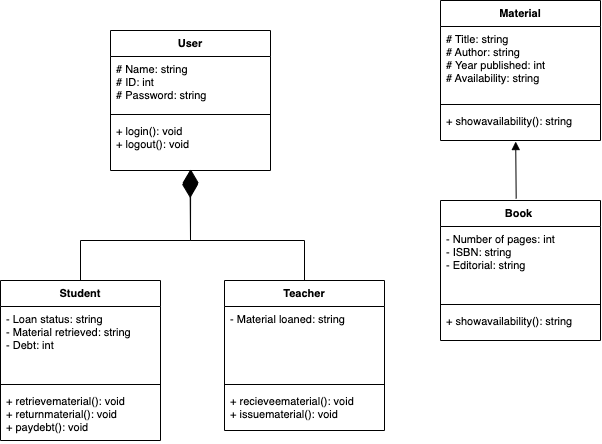

The diagram above was exported from draw.io. Its source (the exported page's mxGraphModel, read from the mxfile embedded in the PNG):
<mxGraphModel dx="1351" dy="910" grid="1" gridSize="10" guides="1" tooltips="1" connect="1" arrows="1" fold="1" page="1" pageScale="1" pageWidth="827" pageHeight="1169" math="0" shadow="0">
  <root>
    <mxCell id="WIyWlLk6GJQsqaUBKTNV-0" />
    <mxCell id="WIyWlLk6GJQsqaUBKTNV-1" parent="WIyWlLk6GJQsqaUBKTNV-0" />
    <mxCell id="SqeGZUQmhU1ByJqYyWcD-7" value="Material" style="swimlane;fontStyle=1;align=center;verticalAlign=top;childLayout=stackLayout;horizontal=1;startSize=26;horizontalStack=0;resizeParent=1;resizeParentMax=0;resizeLast=0;collapsible=1;marginBottom=0;fontSize=11;" vertex="1" parent="WIyWlLk6GJQsqaUBKTNV-1">
      <mxGeometry x="550" y="160" width="160" height="140" as="geometry" />
    </mxCell>
    <mxCell id="SqeGZUQmhU1ByJqYyWcD-8" value="# Title: string&#10;# Author: string&#10;# Year published: int &#10;# Availability: string&#10;" style="text;strokeColor=none;fillColor=none;align=left;verticalAlign=top;spacingLeft=4;spacingRight=4;overflow=hidden;rotatable=0;points=[[0,0.5],[1,0.5]];portConstraint=eastwest;fontSize=11;" vertex="1" parent="SqeGZUQmhU1ByJqYyWcD-7">
      <mxGeometry y="26" width="160" height="74" as="geometry" />
    </mxCell>
    <mxCell id="SqeGZUQmhU1ByJqYyWcD-9" value="" style="line;strokeWidth=1;fillColor=none;align=left;verticalAlign=middle;spacingTop=-1;spacingLeft=3;spacingRight=3;rotatable=0;labelPosition=right;points=[];portConstraint=eastwest;fontSize=11;" vertex="1" parent="SqeGZUQmhU1ByJqYyWcD-7">
      <mxGeometry y="100" width="160" height="8" as="geometry" />
    </mxCell>
    <mxCell id="SqeGZUQmhU1ByJqYyWcD-10" value="+ showavailability(): string" style="text;strokeColor=none;fillColor=none;align=left;verticalAlign=top;spacingLeft=4;spacingRight=4;overflow=hidden;rotatable=0;points=[[0,0.5],[1,0.5]];portConstraint=eastwest;fontSize=11;" vertex="1" parent="SqeGZUQmhU1ByJqYyWcD-7">
      <mxGeometry y="108" width="160" height="32" as="geometry" />
    </mxCell>
    <mxCell id="SqeGZUQmhU1ByJqYyWcD-11" value="Book " style="swimlane;fontStyle=1;align=center;verticalAlign=top;childLayout=stackLayout;horizontal=1;startSize=26;horizontalStack=0;resizeParent=1;resizeParentMax=0;resizeLast=0;collapsible=1;marginBottom=0;fontSize=11;" vertex="1" parent="WIyWlLk6GJQsqaUBKTNV-1">
      <mxGeometry x="550" y="360" width="160" height="140" as="geometry" />
    </mxCell>
    <mxCell id="SqeGZUQmhU1ByJqYyWcD-12" value="- Number of pages: int&#10;- ISBN: string&#10;- Editorial: string" style="text;strokeColor=none;fillColor=none;align=left;verticalAlign=top;spacingLeft=4;spacingRight=4;overflow=hidden;rotatable=0;points=[[0,0.5],[1,0.5]];portConstraint=eastwest;fontSize=11;" vertex="1" parent="SqeGZUQmhU1ByJqYyWcD-11">
      <mxGeometry y="26" width="160" height="74" as="geometry" />
    </mxCell>
    <mxCell id="SqeGZUQmhU1ByJqYyWcD-13" value="" style="line;strokeWidth=1;fillColor=none;align=left;verticalAlign=middle;spacingTop=-1;spacingLeft=3;spacingRight=3;rotatable=0;labelPosition=right;points=[];portConstraint=eastwest;fontSize=11;" vertex="1" parent="SqeGZUQmhU1ByJqYyWcD-11">
      <mxGeometry y="100" width="160" height="8" as="geometry" />
    </mxCell>
    <mxCell id="SqeGZUQmhU1ByJqYyWcD-14" value="+ showavailability(): string" style="text;strokeColor=none;fillColor=none;align=left;verticalAlign=top;spacingLeft=4;spacingRight=4;overflow=hidden;rotatable=0;points=[[0,0.5],[1,0.5]];portConstraint=eastwest;fontSize=11;" vertex="1" parent="SqeGZUQmhU1ByJqYyWcD-11">
      <mxGeometry y="108" width="160" height="32" as="geometry" />
    </mxCell>
    <mxCell id="SqeGZUQmhU1ByJqYyWcD-16" value="" style="html=1;verticalAlign=bottom;endArrow=block;rounded=0;fontSize=11;entryX=0.47;entryY=1.033;entryDx=0;entryDy=0;entryPerimeter=0;exitX=0.473;exitY=-0.013;exitDx=0;exitDy=0;exitPerimeter=0;" edge="1" parent="WIyWlLk6GJQsqaUBKTNV-1" source="SqeGZUQmhU1ByJqYyWcD-11" target="SqeGZUQmhU1ByJqYyWcD-10">
      <mxGeometry width="80" relative="1" as="geometry">
        <mxPoint x="710" y="340" as="sourcePoint" />
        <mxPoint x="790" y="340" as="targetPoint" />
      </mxGeometry>
    </mxCell>
    <mxCell id="SqeGZUQmhU1ByJqYyWcD-17" value="User" style="swimlane;fontStyle=1;align=center;verticalAlign=top;childLayout=stackLayout;horizontal=1;startSize=26;horizontalStack=0;resizeParent=1;resizeParentMax=0;resizeLast=0;collapsible=1;marginBottom=0;fontSize=11;" vertex="1" parent="WIyWlLk6GJQsqaUBKTNV-1">
      <mxGeometry x="220" y="190" width="160" height="140" as="geometry" />
    </mxCell>
    <mxCell id="SqeGZUQmhU1ByJqYyWcD-18" value="# Name: string &#10;# ID: int&#10;# Password: string&#10;" style="text;strokeColor=none;fillColor=none;align=left;verticalAlign=top;spacingLeft=4;spacingRight=4;overflow=hidden;rotatable=0;points=[[0,0.5],[1,0.5]];portConstraint=eastwest;fontSize=11;" vertex="1" parent="SqeGZUQmhU1ByJqYyWcD-17">
      <mxGeometry y="26" width="160" height="54" as="geometry" />
    </mxCell>
    <mxCell id="SqeGZUQmhU1ByJqYyWcD-19" value="" style="line;strokeWidth=1;fillColor=none;align=left;verticalAlign=middle;spacingTop=-1;spacingLeft=3;spacingRight=3;rotatable=0;labelPosition=right;points=[];portConstraint=eastwest;fontSize=11;" vertex="1" parent="SqeGZUQmhU1ByJqYyWcD-17">
      <mxGeometry y="80" width="160" height="8" as="geometry" />
    </mxCell>
    <mxCell id="SqeGZUQmhU1ByJqYyWcD-20" value="+ login(): void&#10;+ logout(): void" style="text;strokeColor=none;fillColor=none;align=left;verticalAlign=top;spacingLeft=4;spacingRight=4;overflow=hidden;rotatable=0;points=[[0,0.5],[1,0.5]];portConstraint=eastwest;fontSize=11;" vertex="1" parent="SqeGZUQmhU1ByJqYyWcD-17">
      <mxGeometry y="88" width="160" height="52" as="geometry" />
    </mxCell>
    <mxCell id="SqeGZUQmhU1ByJqYyWcD-21" value="Student" style="swimlane;fontStyle=1;align=center;verticalAlign=top;childLayout=stackLayout;horizontal=1;startSize=26;horizontalStack=0;resizeParent=1;resizeParentMax=0;resizeLast=0;collapsible=1;marginBottom=0;fontSize=11;" vertex="1" parent="WIyWlLk6GJQsqaUBKTNV-1">
      <mxGeometry x="110" y="440" width="160" height="160" as="geometry" />
    </mxCell>
    <mxCell id="SqeGZUQmhU1ByJqYyWcD-22" value="- Loan status: string&#10;- Material retrieved: string&#10;- Debt: int" style="text;strokeColor=none;fillColor=none;align=left;verticalAlign=top;spacingLeft=4;spacingRight=4;overflow=hidden;rotatable=0;points=[[0,0.5],[1,0.5]];portConstraint=eastwest;fontSize=11;" vertex="1" parent="SqeGZUQmhU1ByJqYyWcD-21">
      <mxGeometry y="26" width="160" height="74" as="geometry" />
    </mxCell>
    <mxCell id="SqeGZUQmhU1ByJqYyWcD-23" value="" style="line;strokeWidth=1;fillColor=none;align=left;verticalAlign=middle;spacingTop=-1;spacingLeft=3;spacingRight=3;rotatable=0;labelPosition=right;points=[];portConstraint=eastwest;fontSize=11;" vertex="1" parent="SqeGZUQmhU1ByJqYyWcD-21">
      <mxGeometry y="100" width="160" height="8" as="geometry" />
    </mxCell>
    <mxCell id="SqeGZUQmhU1ByJqYyWcD-24" value="+ retrievematerial(): void&#10;+ returnmaterial(): void&#10;+ paydebt(): void" style="text;strokeColor=none;fillColor=none;align=left;verticalAlign=top;spacingLeft=4;spacingRight=4;overflow=hidden;rotatable=0;points=[[0,0.5],[1,0.5]];portConstraint=eastwest;fontSize=11;" vertex="1" parent="SqeGZUQmhU1ByJqYyWcD-21">
      <mxGeometry y="108" width="160" height="52" as="geometry" />
    </mxCell>
    <mxCell id="SqeGZUQmhU1ByJqYyWcD-26" value="" style="endArrow=diamondThin;endFill=1;endSize=24;html=1;rounded=0;fontSize=11;entryX=0.497;entryY=1.012;entryDx=0;entryDy=0;entryPerimeter=0;exitX=0.5;exitY=0;exitDx=0;exitDy=0;" edge="1" parent="WIyWlLk6GJQsqaUBKTNV-1" source="SqeGZUQmhU1ByJqYyWcD-21" target="SqeGZUQmhU1ByJqYyWcD-20">
      <mxGeometry width="160" relative="1" as="geometry">
        <mxPoint x="170" y="420" as="sourcePoint" />
        <mxPoint x="320" y="360" as="targetPoint" />
        <Array as="points">
          <mxPoint x="190" y="400" />
          <mxPoint x="300" y="400" />
        </Array>
      </mxGeometry>
    </mxCell>
    <mxCell id="SqeGZUQmhU1ByJqYyWcD-29" value="Teacher" style="swimlane;fontStyle=1;align=center;verticalAlign=top;childLayout=stackLayout;horizontal=1;startSize=26;horizontalStack=0;resizeParent=1;resizeParentMax=0;resizeLast=0;collapsible=1;marginBottom=0;fontSize=11;" vertex="1" parent="WIyWlLk6GJQsqaUBKTNV-1">
      <mxGeometry x="334" y="440" width="160" height="150" as="geometry" />
    </mxCell>
    <mxCell id="SqeGZUQmhU1ByJqYyWcD-30" value="- Material loaned: string&#10;" style="text;strokeColor=none;fillColor=none;align=left;verticalAlign=top;spacingLeft=4;spacingRight=4;overflow=hidden;rotatable=0;points=[[0,0.5],[1,0.5]];portConstraint=eastwest;fontSize=11;" vertex="1" parent="SqeGZUQmhU1ByJqYyWcD-29">
      <mxGeometry y="26" width="160" height="74" as="geometry" />
    </mxCell>
    <mxCell id="SqeGZUQmhU1ByJqYyWcD-31" value="" style="line;strokeWidth=1;fillColor=none;align=left;verticalAlign=middle;spacingTop=-1;spacingLeft=3;spacingRight=3;rotatable=0;labelPosition=right;points=[];portConstraint=eastwest;fontSize=11;" vertex="1" parent="SqeGZUQmhU1ByJqYyWcD-29">
      <mxGeometry y="100" width="160" height="8" as="geometry" />
    </mxCell>
    <mxCell id="SqeGZUQmhU1ByJqYyWcD-32" value="+ recieveematerial(): void&#10;+ issuematerial(): void" style="text;strokeColor=none;fillColor=none;align=left;verticalAlign=top;spacingLeft=4;spacingRight=4;overflow=hidden;rotatable=0;points=[[0,0.5],[1,0.5]];portConstraint=eastwest;fontSize=11;" vertex="1" parent="SqeGZUQmhU1ByJqYyWcD-29">
      <mxGeometry y="108" width="160" height="42" as="geometry" />
    </mxCell>
    <mxCell id="SqeGZUQmhU1ByJqYyWcD-33" value="" style="endArrow=diamondThin;endFill=1;endSize=24;html=1;rounded=0;fontSize=11;entryX=0.501;entryY=0.974;entryDx=0;entryDy=0;entryPerimeter=0;exitX=0.5;exitY=0;exitDx=0;exitDy=0;" edge="1" parent="WIyWlLk6GJQsqaUBKTNV-1" source="SqeGZUQmhU1ByJqYyWcD-29" target="SqeGZUQmhU1ByJqYyWcD-20">
      <mxGeometry width="160" relative="1" as="geometry">
        <mxPoint x="190" y="440" as="sourcePoint" />
        <mxPoint x="299.52" y="350.624" as="targetPoint" />
        <Array as="points">
          <mxPoint x="414" y="400" />
          <mxPoint x="300" y="400" />
        </Array>
      </mxGeometry>
    </mxCell>
  </root>
</mxGraphModel>